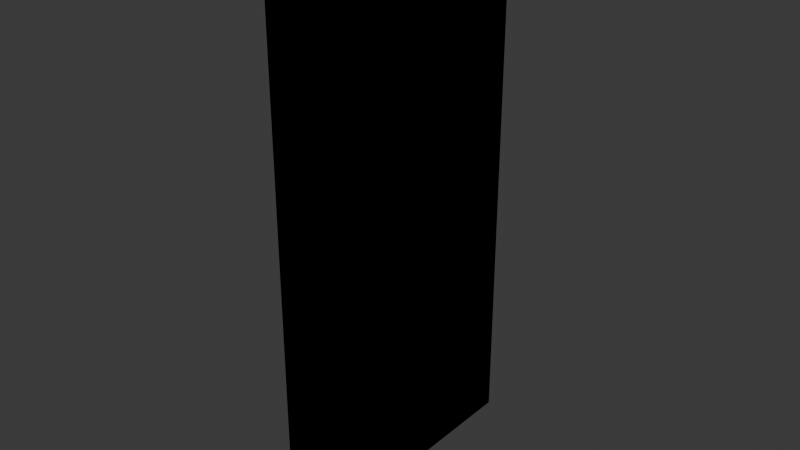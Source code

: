 # Source: FD-010-Observatory_Door.blend  (saved by Blender 4.2.66; exported with 4.5.12 LTS)
import bpy
from mathutils import Matrix  # noqa: F401  (used for matrix-valued properties, if any)

bpy.ops.wm.read_factory_settings(use_empty=True)
scene = bpy.context.scene
scene.name = 'Scene'

# ---- collections
col_collection = bpy.data.collections.new('Collection'); scene.collection.children.link(col_collection)
col_export = bpy.data.collections.new('Export'); scene.collection.children.link(col_export)

# ---- world
world_world = bpy.data.worlds.new('World'); scene.world = world_world
world_world.use_nodes = True; world_world.node_tree.nodes.clear()
_N = world_world.node_tree.nodes; _L = world_world.node_tree.links
n0 = _N.new('ShaderNodeOutputWorld'); n0.name = 'World Output'; n0.location = (300, 300)
n1 = _N.new('ShaderNodeBackground'); n1.name = 'Background'; n1.location = (10, 300)
n1.inputs[0].default_value = (0.05088, 0.05088, 0.05088, 1.0)
_L.new(n1.outputs[0], n0.inputs[0])
n0.is_active_output = True
world_world.color = (0.05088, 0.05088, 0.05088)
world_world.sun_shadow_jitter_overblur = 0.0

# ---- meshes
me_cube_001 = bpy.data.meshes.new('Cube.001')
me_cube_001.from_pydata([(0.04955, 0.5267, 0.0), (0.04955, 0.5267, 1.9), (0.04955, -0.4742, 0.0), (0.04955, -0.4742, 1.9), (-0.0004512, 0.5267, 0.0), (-0.0004512, 0.5267, 1.9), (-0.0004514, -0.4742, 0.0), (-0.0004514, -0.4742, 1.9), (0.04955, -0.4742, 0.0), (0.04955, 0.5267, 0.0), (0.04955, 0.5267, 1.9), (0.04955, -0.4742, 1.9), (-0.0004514, -0.4742, 0.0), (-0.0004514, -0.4742, 1.9), (-0.0004512, 0.5267, 0.0), (-0.0004512, 0.5267, 1.9), (0.04955, -0.4742, 0.0), (0.04955, 0.5267, 0.0), (0.04955, 0.5267, 1.9), (0.04955, -0.4742, 1.9), (-0.0004514, -0.4742, 0.0), (-0.0004514, -0.4742, 1.9), (-0.0004512, 0.5267, 0.0), (-0.0004512, 0.5267, 1.9)], [], [(0, 2, 3, 1), (2, 6, 7, 3), (6, 4, 5, 7), (4, 0, 1, 5), (2, 0, 4, 6), (7, 5, 1, 3), (9, 8, 11, 10), (8, 12, 13, 11), (12, 14, 15, 13), (14, 9, 10, 15), (8, 9, 14, 12), (13, 15, 10, 11), (17, 18, 19, 16), (16, 19, 21, 20), (20, 21, 23, 22), (22, 23, 18, 17), (16, 20, 22, 17), (21, 19, 18, 23)])
_uv = me_cube_001.uv_layers.new(name='UVMap')
_uv.uv.foreach_set('vector', [0.375, 0.0, 0.375, 0.25, 0.625, 0.25, 0.625, 0.0, 0.375, 0.25, 0.375, 0.5, 0.625, 0.5, 0.625, 0.25, 0.375, 0.5, 0.375, 0.75, 0.625, 0.75, 0.625, 0.5, 0.375, 0.75, 0.375, 1.0, 0.625, 1.0, 0.625, 0.75, 0.125, 0.5, 0.125, 0.75, 0.375, 0.75, 0.375, 0.5, 0.625, 0.5, 0.625, 0.75, 0.875, 0.75, 0.875, 0.5, 0.375, 0.0, 0.375, 0.25, 0.625, 0.25, 0.625, 0.0, 0.375, 0.25, 0.375, 0.5, 0.625, 0.5, 0.625, 0.25, 0.375, 0.5, 0.375, 0.75, 0.625, 0.75, 0.625, 0.5, 0.375, 0.75, 0.375, 1.0, 0.625, 1.0, 0.625, 0.75, 0.125, 0.5, 0.125, 0.75, 0.375, 0.75, 0.375, 0.5, 0.625, 0.5, 0.625, 0.75, 0.875, 0.75, 0.875, 0.5, 0.375, 0.0, 0.625, 0.0, 0.625, 0.25, 0.375, 0.25, 0.375, 0.25, 0.625, 0.25, 0.625, 0.5, 0.375, 0.5, 0.375, 0.5, 0.625, 0.5, 0.625, 0.75, 0.375, 0.75, 0.375, 0.75, 0.625, 0.75, 0.625, 1.0, 0.375, 1.0, 0.125, 0.5, 0.375, 0.5, 0.375, 0.75, 0.125, 0.75, 0.625, 0.5, 0.875, 0.5, 0.875, 0.75, 0.625, 0.75])
me_cube_001.update()

# ---- objects
ob_fd_010_observatory_door = bpy.data.objects.new('FD-010-Observatory Door', me_cube_001)

# ---- transforms, parenting, visibility, modifiers, constraints
ob_fd_010_observatory_door.location = (0.0, 0.0, 0.0)

# ---- collection membership
col_export.objects.link(ob_fd_010_observatory_door)

# ---- scene / render settings (as saved in the file)
scene.frame_start = 1; scene.frame_end = 250; scene.frame_set(1)
scene.render.engine = 'BLENDER_EEVEE_NEXT'
bpy.context.view_layer.update()

# ---- added for rendering (the .blend has no active camera and no usable light): camera, sun
cam_auto = bpy.data.cameras.new('AutoCamera')
cam_auto.lens = 50.0
cam_auto.sensor_width = 36.0
cam_auto.clip_end = 1000.0
ob_auto_camera = bpy.data.objects.new('AutoCamera', cam_auto)
scene.collection.objects.link(ob_auto_camera)
ob_auto_camera.location = (2.01202, -2.35871, 2.53998)
ob_auto_camera.rotation_euler = (1.09748, -7.21219e-08, 0.694738)
scene.camera = ob_auto_camera
light_auto_sun = bpy.data.lights.new('AutoSun', 'SUN')
light_auto_sun.energy = 3.0
light_auto_sun.angle = 0.0523599
ob_auto_sun = bpy.data.objects.new('AutoSun', light_auto_sun)
scene.collection.objects.link(ob_auto_sun)
ob_auto_sun.rotation_euler = (0.872665, 0.174533, 0.523599)
bpy.context.view_layer.update()
